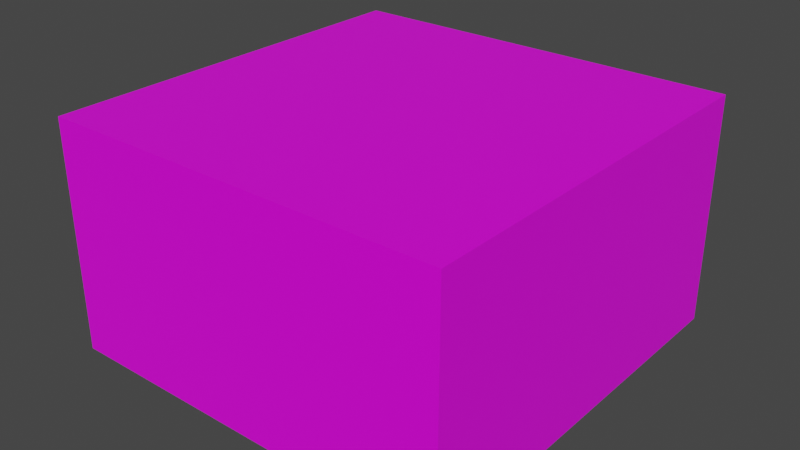 # Source: standardbox.blend  (saved by Blender 2.93.20; exported with 4.5.12 LTS)
import bpy
from mathutils import Matrix  # noqa: F401  (used for matrix-valued properties, if any)

bpy.ops.wm.read_factory_settings(use_empty=True)
scene = bpy.context.scene
scene.name = 'Scene'

# ---- collections
col_collection = bpy.data.collections.new('Collection'); scene.collection.children.link(col_collection)

# ---- images (referenced by path relative to the original .blend; pixels are not part of the script)
import os
ASSET_DIR = os.environ.get("B2B_ASSET_DIR", "")  # directory of the original .blend (textures are referenced by path, not embedded)
HERE = os.path.dirname(os.path.abspath(__file__))  # packed textures are extracted next to this script under _unpacked/

def load_image(name, relpath, width, height, colorspace="sRGB"):
    """Load a texture the original file referenced (path relative to the .blend, or extracted next to this script)."""
    p = next((c for c in (os.path.join(HERE, relpath), os.path.join(ASSET_DIR, relpath)) if relpath and os.path.exists(c)), "")
    if p:
        img = bpy.data.images.load(p, check_existing=True)
        img.name = name
    else:  # same state as the original file: an image datablock whose file is absent (Cycles renders it pink)
        img = bpy.data.images.new(name, width, height)
        img.source = "FILE"
        img.filepath = "//" + (relpath or name)
    img.colorspace_settings.name = colorspace
    return img
img_template = load_image('template', 'template.png', 1024, 1024, 'sRGB')

# ---- materials (node trees are filled in below, after node groups)
mat_material = bpy.data.materials.new('Material')
mat_material.alpha_threshold = 0.0
mat_material.use_transparent_shadow = False
mat_material.line_color = (0.0, 0.0, 0.0, 1.0)

# ---- material node trees
mat_material.use_nodes = True; mat_material.node_tree.nodes.clear()
_N = mat_material.node_tree.nodes; _L = mat_material.node_tree.links
n0 = _N.new('ShaderNodeOutputMaterial'); n0.name = 'Material Output'; n0.location = (300, 300)
n1 = _N.new('ShaderNodeBsdfPrincipled'); n1.name = 'Principled BSDF'; n1.location = (10, 300)
n1.distribution = 'GGX'
n1.subsurface_method = 'BURLEY'
n1.inputs[2].default_value = 0.4
n1.inputs[3].default_value = 1.45
n1.inputs[27].default_value = (0.0, 0.0, 0.0, 1.0)
n1.inputs[28].default_value = 1.0
n2 = _N.new('ShaderNodeTexImage'); n2.name = 'Image Texture'; n2.location = (-280, 280)
n2.image = img_template
n2.interpolation = 'Closest'
_L.new(n1.outputs[0], n0.inputs[0])
_L.new(n2.outputs[0], n1.inputs[0])
n0.is_active_output = True

# ---- world
world_world = bpy.data.worlds.new('World'); scene.world = world_world
world_world.use_nodes = True; world_world.node_tree.nodes.clear()
_N = world_world.node_tree.nodes; _L = world_world.node_tree.links
n0 = _N.new('ShaderNodeOutputWorld'); n0.name = 'World Output'; n0.location = (300, 300)
n1 = _N.new('ShaderNodeBackground'); n1.name = 'Background'; n1.location = (10, 300)
n1.inputs[0].default_value = (0.05088, 0.05088, 0.05088, 1.0)
_L.new(n1.outputs[0], n0.inputs[0])
n0.is_active_output = True
world_world.color = (0.05088, 0.05088, 0.05088)
world_world.use_sun_shadow = False
world_world.sun_shadow_jitter_overblur = 0.0

# ---- meshes
me_cube = bpy.data.meshes.new('Cube')
me_cube.from_pydata([(1.0, 1.0, 0.5683), (1.0, 1.0, -0.5683), (1.0, -1.0, 0.5683), (1.0, -1.0, -0.5683), (-1.0, 1.0, 0.5683), (-1.0, 1.0, -0.5683), (-1.0, -1.0, 0.5683), (-1.0, -1.0, -0.5683)], [], [(0, 4, 6, 2), (3, 2, 6, 7), (7, 6, 4, 5), (5, 1, 3, 7), (1, 0, 2, 3), (5, 4, 0, 1)])
_uv = me_cube.uv_layers.new(name='UVMap')
_uv.uv.foreach_set('vector', [0.498, 0.5011, 0.498, 0.8182, 0.181, 0.8182, 0.181, 0.5011, 0.0007871, 0.5011, 0.181, 0.5011, 0.181, 0.8182, 0.000787, 0.8182, 0.181, 0.9984, 0.181, 0.8182, 0.498, 0.8182, 0.498, 0.9984, 0.498, 0.00386, 0.498, 0.3209, 0.181, 0.3209, 0.181, 0.00386, 0.498, 0.3209, 0.498, 0.5011, 0.181, 0.5011, 0.181, 0.3209, 0.6782, 0.8182, 0.498, 0.8182, 0.498, 0.5011, 0.6782, 0.5011])
me_cube.materials.append(mat_material)
me_cube.use_remesh_preserve_volume = False
me_cube.use_remesh_preserve_attributes = False
me_cube.use_mirror_vertex_groups = False
me_cube.update()

# ---- objects
ob_cube = bpy.data.objects.new('Cube', me_cube)

# ---- transforms, parenting, visibility, modifiers, constraints
ob_cube.location = (0.0, 0.0, 0.0)
ob_cube.lock_rotations_4d = False
ob_cube.empty_display_type = 'ARROWS'
ob_cube.lineart.crease_threshold = 0.0

# ---- collection membership
col_collection.objects.link(ob_cube)

# ---- scene / render settings (as saved in the file)
scene.frame_start = 1; scene.frame_end = 250; scene.frame_set(235)
scene.render.engine = 'BLENDER_EEVEE_NEXT'
scene.cycles.use_denoising = False
scene.cycles.samples = 128
scene.cycles.sampling_pattern = 'TABULATED_SOBOL'
scene.cycles.use_adaptive_sampling = False
scene.cycles.use_light_tree = False
scene.view_settings.view_transform = 'Filmic'
bpy.context.view_layer.update()

# ---- added for rendering (the .blend has no active camera and no usable light): camera, sun
cam_auto = bpy.data.cameras.new('AutoCamera')
cam_auto.lens = 50.0
cam_auto.sensor_width = 36.0
cam_auto.clip_end = 1000.0
ob_auto_camera = bpy.data.objects.new('AutoCamera', cam_auto)
scene.collection.objects.link(ob_auto_camera)
ob_auto_camera.location = (2.82034, -3.38441, 2.25627)
ob_auto_camera.rotation_euler = (1.09748, -7.21219e-08, 0.694738)
scene.camera = ob_auto_camera
light_auto_sun = bpy.data.lights.new('AutoSun', 'SUN')
light_auto_sun.energy = 3.0
light_auto_sun.angle = 0.0523599
ob_auto_sun = bpy.data.objects.new('AutoSun', light_auto_sun)
scene.collection.objects.link(ob_auto_sun)
ob_auto_sun.rotation_euler = (0.872665, 0.174533, 0.523599)
bpy.context.view_layer.update()
